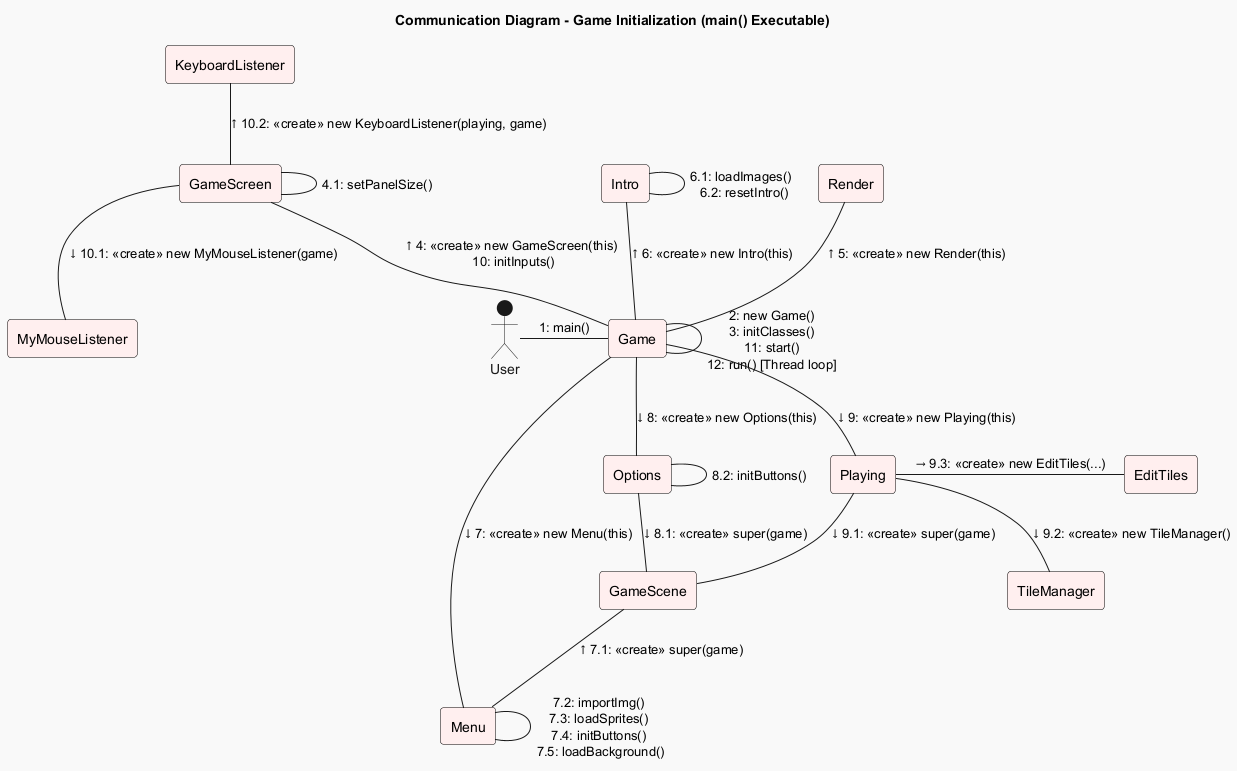

The diagram above was rendered by PlantUML. Its source (embedded in the PNG):
@startuml
!theme mars

title Communication Diagram - Game Initialization (main() Executable)

skinparam linestyle ortho
skinparam rectangle {
  backgroundColor #FFEFEF
  borderColor Black
}

' Participants
actor "User" as Actor
rectangle "Game" as Game
rectangle "GameScreen" as GameScreen
rectangle "Render" as Render
rectangle "Intro" as Intro
rectangle "Menu" as Menu
rectangle "Options" as Options
rectangle "Playing" as Playing
rectangle "GameScene" as GameScene
rectangle "TileManager" as TileManager
rectangle "EditTiles" as EditTiles
rectangle "MyMouseListener" as MyMouseListener
rectangle "KeyboardListener" as KeyboardListener

' Message Flow
Actor - Game : 1: main()
Game -right- Game : 2: new Game()\n3: initClasses()\n11: start()\n12: run() [Thread loop]


Game -up- GameScreen : ↑ 4: <<create>> new GameScreen(this) \n10: initInputs()
GameScreen - GameScreen : 4.1: setPanelSize()

Game -up- Render : ↑ 5: <<create>> new Render(this)

Game -up- Intro : ↑ 6: <<create>> new Intro(this)
Intro - Intro : 6.1: loadImages() \n 6.2: resetIntro()

Game -up- Menu : ↓ 7: <<create>> new Menu(this)
Menu -up- GameScene : ↑ 7.1: <<create>> super(game)
Menu - Menu : 7.2: importImg() \n7.3: loadSprites() \n7.4: initButtons() \n7.5: loadBackground()


Game -down- Options : ↓ 8: <<create>> new Options(this)
Options -down- GameScene : ↓ 8.1: <<create>> super(game)
Options - Options : 8.2: initButtons()

Game -down- Playing : ↓ 9: <<create>> new Playing(this)
Playing -down- GameScene : ↓ 9.1: <<create>> super(game)
Playing -down- TileManager : ↓ 9.2: <<create>> new TileManager()
Playing -right- EditTiles : → 9.3: <<create>> new EditTiles(...)

GameScreen -down- MyMouseListener : ↓ 10.1: <<create>> new MyMouseListener(game)
GameScreen -up- KeyboardListener : ↑ 10.2: <<create>> new KeyboardListener(playing, game)


@enduml